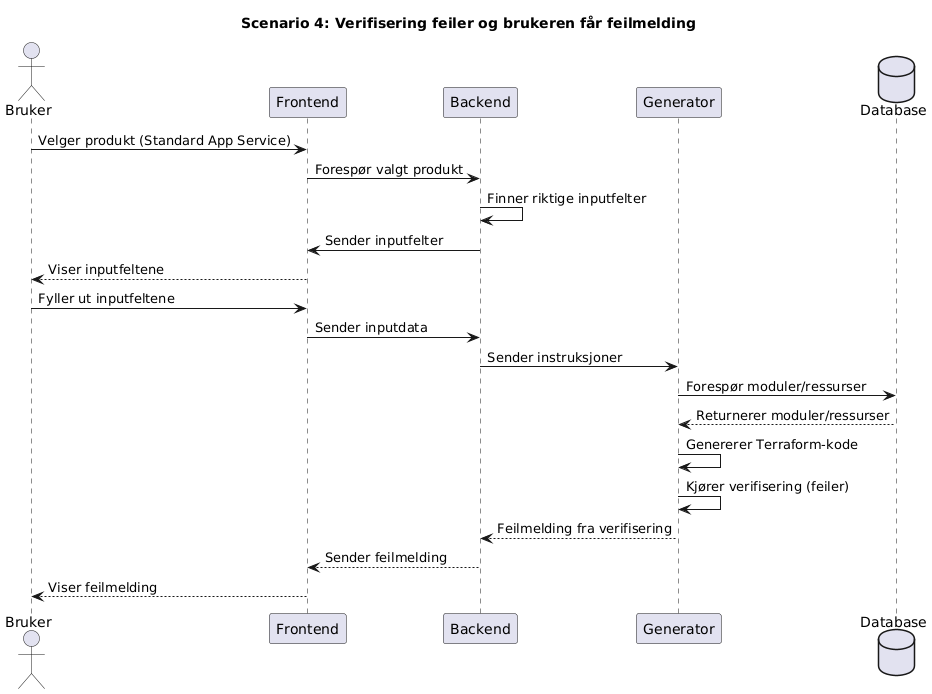

The diagram above was rendered by PlantUML. Its source (embedded in the PNG):
@startuml
title Scenario 4: Verifisering feiler og brukeren får feilmelding

actor Bruker as Bruker
participant Frontend as Frontend
participant Backend as Backend
participant Generator as Generator
database Database as Database

Bruker        ->      Frontend        :   Velger produkt (Standard App Service)
Frontend      ->      Backend         :   Forespør valgt produkt
Backend       ->      Backend         :   Finner riktige inputfelter
Backend       ->      Frontend        :   Sender inputfelter
Frontend      -->     Bruker          :   Viser inputfeltene
Bruker        ->      Frontend        :   Fyller ut inputfeltene
Frontend      ->      Backend         :   Sender inputdata
Backend       ->      Generator       :   Sender instruksjoner

Generator     ->      Database        :   Forespør moduler/ressurser
Database      -->     Generator       :   Returnerer moduler/ressurser
Generator     ->      Generator       :   Genererer Terraform-kode


Generator     ->      Generator       :   Kjører verifisering (feiler)
Generator     -->     Backend         :   Feilmelding fra verifisering
Backend       -->     Frontend        :   Sender feilmelding
Frontend      -->     Bruker          :   Viser feilmelding
@enduml